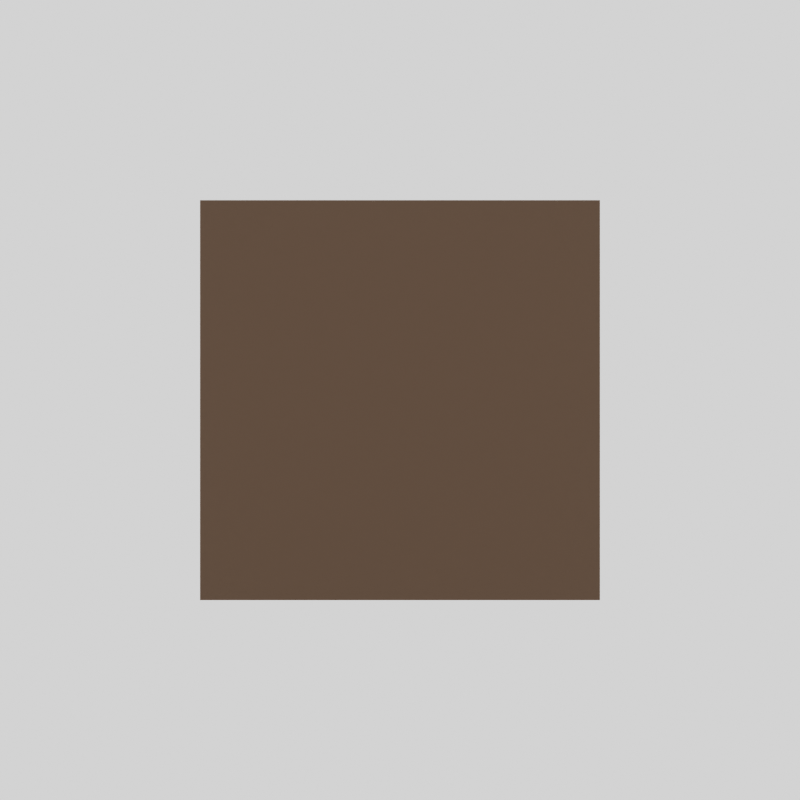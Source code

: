 # Source: actors.blend  (saved by Blender 5.1.29; exported with 4.5.12 LTS)
import bpy
from mathutils import Matrix  # noqa: F401  (used for matrix-valued properties, if any)

bpy.ops.wm.read_factory_settings(use_empty=True)
scene = bpy.context.scene
scene.name = 'scene'

# ---- collections
col_env = bpy.data.collections.new('ENV'); scene.collection.children.link(col_env)
col_1x1 = bpy.data.collections.new('1x1'); scene.collection.children.link(col_1x1)
col_2x2 = bpy.data.collections.new('2x2'); scene.collection.children.link(col_2x2)

# ---- materials (node trees are filled in below, after node groups)
mat_black = bpy.data.materials.new('Black')
mat_material = bpy.data.materials.new('Material')

# ---- material node trees
mat_black.use_nodes = True; mat_black.node_tree.nodes.clear()
_N = mat_black.node_tree.nodes; _L = mat_black.node_tree.links
mat_material.use_nodes = True; mat_material.node_tree.nodes.clear()
_N = mat_material.node_tree.nodes; _L = mat_material.node_tree.links
n0 = _N.new('ShaderNodeBsdfPrincipled'); n0.name = 'Principled BSDF'; n0.location = (-200, 100)
n0.inputs[0].default_value = (0.1364, 0.09072, 0.06015, 1.0)
n1 = _N.new('ShaderNodeOutputMaterial'); n1.name = 'Material Output'; n1.location = (200, 100)
_L.new(n0.outputs[0], n1.inputs[0])
n1.is_active_output = True

# ---- world
world_world = bpy.data.worlds.new('World'); scene.world = world_world
world_world.use_nodes = True; world_world.node_tree.nodes.clear()
_N = world_world.node_tree.nodes; _L = world_world.node_tree.links
n0 = _N.new('ShaderNodeBackground'); n0.name = 'Background'; n0.location = (-200, 100)
n0.inputs[0].default_value = (0.2842, 0.2842, 0.2842, 1.0)
n0.inputs[1].default_value = 3.0
n1 = _N.new('ShaderNodeOutputWorld'); n1.name = 'World Output'; n1.location = (200, 100)
_L.new(n0.outputs[0], n1.inputs[0])
n1.is_active_output = True

# ---- cameras
cam_camera = bpy.data.cameras.new('Camera')
cam_camera.type = 'ORTHO'
cam_camera.clip_end = 100.0
cam_camera.ortho_scale = 4.0

# ---- meshes
me_meshstone1x1 = bpy.data.meshes.new('meshSTONE1x1')
me_meshstone1x1.from_pydata([(-1.0, -1.0, -1.0), (-1.0, -1.0, 1.0), (-1.0, 1.0, -1.0), (-1.0, 1.0, 1.0), (1.0, -1.0, -1.0), (1.0, -1.0, 1.0), (1.0, 1.0, -1.0), (1.0, 1.0, 1.0)], [], [(0, 1, 3, 2), (2, 3, 7, 6), (6, 7, 5, 4), (4, 5, 1, 0), (2, 6, 4, 0), (7, 3, 1, 5)])
_uv = me_meshstone1x1.uv_layers.new(name='UVMap')
_uv.uv.foreach_set('vector', [0.375, 0.0, 0.625, 0.0, 0.625, 0.25, 0.375, 0.25, 0.375, 0.25, 0.625, 0.25, 0.625, 0.5, 0.375, 0.5, 0.375, 0.5, 0.625, 0.5, 0.625, 0.75, 0.375, 0.75, 0.375, 0.75, 0.625, 0.75, 0.625, 1.0, 0.375, 1.0, 0.125, 0.5, 0.375, 0.5, 0.375, 0.75, 0.125, 0.75, 0.625, 0.5, 0.875, 0.5, 0.875, 0.75, 0.625, 0.75])
me_meshstone1x1.materials.append(mat_material)
me_meshstone1x1.update()
me_meshstone2x2 = bpy.data.meshes.new('meshSTONE2x2')
me_meshstone2x2.from_pydata([(-2.0, -2.0, -2.0), (-2.0, -2.0, 2.0), (-2.0, 2.0, -2.0), (-2.0, 2.0, 2.0), (2.0, -2.0, -2.0), (2.0, -2.0, 2.0), (2.0, 2.0, -2.0), (2.0, 2.0, 2.0)], [], [(0, 1, 3, 2), (2, 3, 7, 6), (6, 7, 5, 4), (4, 5, 1, 0), (2, 6, 4, 0), (7, 3, 1, 5)])
_uv = me_meshstone2x2.uv_layers.new(name='UVMap')
_uv.uv.foreach_set('vector', [0.375, 0.0, 0.625, 0.0, 0.625, 0.25, 0.375, 0.25, 0.375, 0.25, 0.625, 0.25, 0.625, 0.5, 0.375, 0.5, 0.375, 0.5, 0.625, 0.5, 0.625, 0.75, 0.375, 0.75, 0.375, 0.75, 0.625, 0.75, 0.625, 1.0, 0.375, 1.0, 0.125, 0.5, 0.375, 0.5, 0.375, 0.75, 0.125, 0.75, 0.625, 0.5, 0.875, 0.5, 0.875, 0.75, 0.625, 0.75])
me_meshstone2x2.materials.append(mat_material)
me_meshstone2x2.update()

# ---- objects
ob_tileselector = bpy.data.objects.new('TileSelector', None)
ob_camera = bpy.data.objects.new('Camera', cam_camera)
ob_stone1x1 = bpy.data.objects.new('STONE1x1', None)
ob_gpencilstone1x1 = bpy.data.objects.new('GPencilSTONE1x1', None)
ob_meshstone1x1 = bpy.data.objects.new('meshSTONE1x1', me_meshstone1x1)
ob_stone2x2 = bpy.data.objects.new('STONE2x2', None)
ob_gpencilstone2x2 = bpy.data.objects.new('GPencilSTONE2x2', None)
ob_meshstone2x2 = bpy.data.objects.new('meshSTONE2x2', me_meshstone2x2)

# ---- transforms, parenting, visibility, modifiers, constraints
ob_tileselector.location = (0.0, 0.0, 0.0)
ob_tileselector.empty_display_size = 2.0
ob_camera.parent = ob_tileselector
ob_camera.location = (0.0, -4.0, 0.0)
ob_camera.rotation_euler = (1.571, -0.0, 0.0)
ob_camera.lock_rotations_4d = False
ob_camera.empty_display_type = 'ARROWS'
ob_camera.color = (0.0, 0.0, 0.0, 0.0)
ob_camera.display_type = 'WIRE'
ob_camera.lineart.crease_threshold = 0.0
ob_stone1x1.location = (0.0, 0.0, 0.0)
ob_stone1x1.empty_display_type = 'CUBE'
ob_gpencilstone1x1.parent = ob_stone1x1
ob_gpencilstone1x1.location = (0.0, -1.1, 0.0)
ob_gpencilstone1x1.empty_image_offset = (0.0, 0.0)
ob_gpencilstone1x1.use_grease_pencil_lights = True
ob_meshstone1x1.parent = ob_stone1x1
ob_meshstone1x1.location = (0.0, 0.0, 0.0)
ob_stone2x2.location = (0.0, 0.0, -5.0)
ob_stone2x2.empty_display_type = 'CUBE'
ob_stone2x2.empty_display_size = 2.0
ob_gpencilstone2x2.parent = ob_stone2x2
ob_gpencilstone2x2.location = (0.0, -2.138, 0.0)
ob_gpencilstone2x2.empty_image_offset = (0.0, 0.0)
ob_gpencilstone2x2.use_grease_pencil_lights = True
ob_meshstone2x2.parent = ob_stone2x2
ob_meshstone2x2.location = (0.0, 0.0, 0.0)

# ---- collection membership
col_env.objects.link(ob_tileselector)
col_env.objects.link(ob_camera)
col_1x1.objects.link(ob_stone1x1)
col_1x1.objects.link(ob_gpencilstone1x1)
col_1x1.objects.link(ob_meshstone1x1)
col_2x2.objects.link(ob_stone2x2)
col_2x2.objects.link(ob_gpencilstone2x2)
col_2x2.objects.link(ob_meshstone2x2)

# ---- scene / render settings (as saved in the file)
scene.camera = ob_camera
scene.frame_start = 1; scene.frame_end = 12; scene.frame_set(1)
scene.render.engine = 'CYCLES'
scene.render.resolution_x = 64
scene.render.resolution_y = 64
scene.render.fps = 12
scene.render.film_transparent = True
scene.render.use_sequencer = False
scene.render.bake_bias = 0.0
scene.render.bake_samples = 0
scene.cycles.denoising_use_gpu = True
scene.cycles.samples = 16
scene.cycles.sampling_pattern = 'TABULATED_SOBOL'
scene.cycles.use_light_tree = False
scene.cycles.ao_bounces = 3
scene.cycles.ao_bounces_render = 10
scene.eevee.ray_tracing_options.trace_max_roughness = 0.0
scene.view_settings.look = 'AgX - High Contrast'
bpy.context.view_layer.update()
